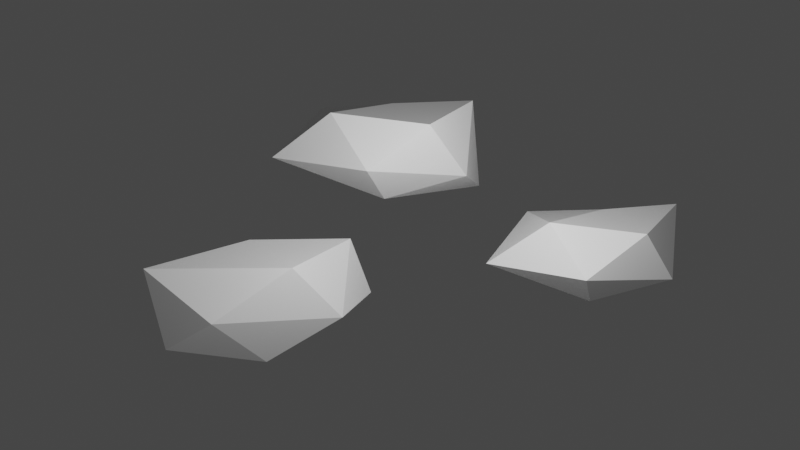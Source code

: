 # Source: clouds.blend  (saved by Blender 3.1.7; exported with 4.5.12 LTS)
import bpy
from mathutils import Matrix  # noqa: F401  (used for matrix-valued properties, if any)

bpy.ops.wm.read_factory_settings(use_empty=True)
scene = bpy.context.scene
scene.name = 'Scene'

# ---- collections
col_collection = bpy.data.collections.new('Collection'); scene.collection.children.link(col_collection)

# ---- materials (node trees are filled in below, after node groups)
mat_cloud = bpy.data.materials.new('cloud')

# ---- material node trees
mat_cloud.use_nodes = True; mat_cloud.node_tree.nodes.clear()
_N = mat_cloud.node_tree.nodes; _L = mat_cloud.node_tree.links
n0 = _N.new('ShaderNodeBsdfPrincipled'); n0.name = 'Principled BSDF'; n0.location = (10, 300)
n0.distribution = 'GGX'
n0.subsurface_method = 'RANDOM_WALK_SKIN'
n0.inputs[0].default_value = (1.0, 1.0, 1.0, 1.0)
n0.inputs[3].default_value = 1.45
n0.inputs[27].default_value = (0.0, 0.0, 0.0, 1.0)
n0.inputs[28].default_value = 1.0
n1 = _N.new('ShaderNodeOutputMaterial'); n1.name = 'Material Output'; n1.location = (300, 300)
_L.new(n0.outputs[0], n1.inputs[0])
n1.is_active_output = True

# ---- world
world_world = bpy.data.worlds.new('World'); scene.world = world_world
world_world.use_nodes = True; world_world.node_tree.nodes.clear()
_N = world_world.node_tree.nodes; _L = world_world.node_tree.links
n0 = _N.new('ShaderNodeOutputWorld'); n0.name = 'World Output'; n0.location = (300, 300)
n1 = _N.new('ShaderNodeBackground'); n1.name = 'Background'; n1.location = (10, 300)
n1.inputs[0].default_value = (0.05088, 0.05088, 0.05088, 1.0)
_L.new(n1.outputs[0], n0.inputs[0])
n0.is_active_output = True
world_world.color = (0.05088, 0.05088, 0.05088)
world_world.use_sun_shadow = False
world_world.sun_shadow_jitter_overblur = 0.0

# ---- cameras
cam_camera = bpy.data.cameras.new('Camera')
cam_camera.clip_end = 100.0
cam_camera.ortho_scale = 7.314

# ---- lights
light_light = bpy.data.lights.new('Light', 'POINT')
light_light.transmission_factor = 0.0
light_light.energy = 1740.0
light_light.shadow_soft_size = 0.1
light_light.shadow_maximum_resolution = 0.006
light_light.use_absolute_resolution = True

# ---- meshes
me_icosphere_004 = bpy.data.meshes.new('Icosphere.004')
me_icosphere_004.from_pydata([(-0.2737, -0.2313, -1.286), (0.9488, -1.306, -0.5059), (-0.8886, -2.809, -0.22), (-1.592, -0.3887, -0.3886), (-1.216, 3.049, -1.216), (0.7723, 1.42, -0.7612), (0.3098, -1.866, 0.7982), (-1.257, -1.372, 0.8799), (-1.348, 1.488, 0.6108), (0.429, 1.825, 1.002), (1.403, 0.06234, 0.5023), (0.1339, -0.2059, 0.9727)], [], [(0, 1, 2), (1, 0, 5), (0, 2, 3), (0, 3, 4), (0, 4, 5), (1, 5, 10), (2, 1, 6), (3, 2, 7), (4, 3, 8), (5, 4, 9), (1, 10, 6), (2, 6, 7), (3, 7, 8), (4, 8, 9), (5, 9, 10), (6, 10, 11), (7, 6, 11), (8, 7, 11), (9, 8, 11), (10, 9, 11)])
_uv = me_icosphere_004.uv_layers.new(name='UVMap')
_uv.uv.foreach_set('vector', [0.2003, 0.4571, 0.182, 0.3806, 0.2884, 0.3262, 0.08242, 0.7418, 0.1438, 0.8087, 0.08363, 0.8935, 0.2003, 0.4571, 0.2884, 0.3262, 0.2884, 0.4657, 0.2003, 0.4571, 0.2884, 0.4657, 0.2091, 0.6454, 0.1438, 0.8087, 0.1438, 0.9919, 0.08363, 0.8935, 0.08242, 0.7418, 0.08363, 0.8935, 0.01379, 0.8107, 0.1202, 0.664, 0.08242, 0.7418, 0.03597, 0.707, 0.9822, 0.1948, 0.9923, 0.3308, 0.921, 0.2612, 0.9923, 0.001878, 0.9822, 0.1948, 0.9088, 0.1029, 0.08363, 0.8935, 0.1438, 0.9919, 0.001878, 0.9085, 0.08242, 0.7418, 0.01379, 0.8107, 0.03597, 0.707, 0.7169, 0.3235, 0.6592, 0.2701, 0.745, 0.2417, 0.9822, 0.1948, 0.921, 0.2612, 0.9088, 0.1029, 0.7209, 0.001878, 0.745, 0.08416, 0.6509, 0.06588, 0.08363, 0.8935, 0.001878, 0.9085, 0.01379, 0.8107, 0.6592, 0.2701, 0.5951, 0.1649, 0.6687, 0.1779, 0.745, 0.2417, 0.6592, 0.2701, 0.6687, 0.1779, 0.745, 0.08416, 0.745, 0.2417, 0.6687, 0.1779, 0.6509, 0.06588, 0.745, 0.08416, 0.6687, 0.1779, 0.5951, 0.1649, 0.6509, 0.06588, 0.6687, 0.1779])
me_icosphere_004.materials.append(mat_cloud)
me_icosphere_004.use_remesh_fix_poles = True
me_icosphere_004.use_remesh_preserve_attributes = False
me_icosphere_004.update()
me_icosphere_003 = bpy.data.meshes.new('Icosphere.003')
me_icosphere_003.from_pydata([(-0.4536, 0.03885, -1.881), (0.8007, -1.696, -0.5622), (-0.3843, -2.364, -1.277), (-2.129, -0.1423, -0.6834), (-0.4274, 2.793, -0.5064), (0.733, 1.455, -0.7775), (0.03265, -2.903, 0.6523), (-1.469, -1.655, 0.5425), (-0.8582, 1.43, 0.5321), (0.5275, 1.798, 0.9949), (1.308, 0.0002107, 0.5787), (0.0529, -0.4833, 1.091)], [], [(0, 1, 2), (1, 0, 5), (0, 2, 3), (0, 3, 4), (0, 4, 5), (1, 5, 10), (2, 1, 6), (3, 2, 7), (4, 3, 8), (5, 4, 9), (1, 10, 6), (2, 6, 7), (3, 7, 8), (4, 8, 9), (5, 9, 10), (6, 10, 11), (7, 6, 11), (8, 7, 11), (9, 8, 11), (10, 9, 11)])
_uv = me_icosphere_003.uv_layers.new(name='UVMap')
_uv.uv.foreach_set('vector', [0.3172, 0.7948, 0.4386, 0.8615, 0.378, 0.9173, 0.4386, 0.8615, 0.3172, 0.7948, 0.3834, 0.6961, 0.6047, 0.8203, 0.6047, 0.9341, 0.4939, 0.8483, 0.6047, 0.8203, 0.4939, 0.8483, 0.5351, 0.665, 0.3172, 0.7948, 0.3363, 0.6368, 0.3834, 0.6961, 0.4386, 0.8615, 0.3834, 0.6961, 0.4792, 0.7559, 0.378, 0.9173, 0.4386, 0.8615, 0.4792, 0.9257, 0.9143, 0.6754, 0.9143, 0.8339, 0.8273, 0.7463, 0.8035, 0.3054, 0.7487, 0.1265, 0.8341, 0.2221, 0.3834, 0.6961, 0.3363, 0.6368, 0.4446, 0.6663, 0.4386, 0.8615, 0.4792, 0.7559, 0.4792, 0.9257, 0.9143, 0.8339, 0.8034, 0.8507, 0.8273, 0.7463, 0.7487, 0.1265, 0.8314, 0.04898, 0.8341, 0.2221, 0.8035, 0.3054, 0.8341, 0.2221, 0.9047, 0.2582, 0.3834, 0.6961, 0.4446, 0.6663, 0.4792, 0.7559, 0.9497, 0.9349, 0.9181, 0.7626, 0.9859, 0.8041, 0.8314, 0.04898, 0.9051, 0.001878, 0.9051, 0.1295, 0.8341, 0.2221, 0.8314, 0.04898, 0.9051, 0.1295, 0.9047, 0.2582, 0.8341, 0.2221, 0.9051, 0.1295, 0.9181, 0.7626, 0.9859, 0.6754, 0.9859, 0.8041])
me_icosphere_003.materials.append(mat_cloud)
me_icosphere_003.use_remesh_fix_poles = True
me_icosphere_003.use_remesh_preserve_attributes = False
me_icosphere_003.update()
me_icosphere_002 = bpy.data.meshes.new('Icosphere.002')
me_icosphere_002.from_pydata([(-0.2737, -0.2313, -1.286), (0.9488, -1.306, -0.5059), (-0.8886, -2.809, -0.22), (-1.592, -0.3887, -0.3886), (-1.216, 3.049, -1.216), (0.7723, 1.42, -0.7612), (0.3098, -1.866, 0.7982), (-1.257, -1.372, 0.8799), (-1.348, 1.488, 0.6108), (0.429, 1.825, 1.002), (1.403, 0.06234, 0.5023), (0.1339, -0.2059, 0.9727)], [], [(0, 1, 2), (1, 0, 5), (0, 2, 3), (0, 3, 4), (0, 4, 5), (1, 5, 10), (2, 1, 6), (3, 2, 7), (4, 3, 8), (5, 4, 9), (1, 10, 6), (2, 6, 7), (3, 7, 8), (4, 8, 9), (5, 9, 10), (6, 10, 11), (7, 6, 11), (8, 7, 11), (9, 8, 11), (10, 9, 11)])
_uv = me_icosphere_002.uv_layers.new(name='UVMap')
_uv.uv.foreach_set('vector', [0.2003, 0.78, 0.182, 0.7036, 0.2884, 0.6492, 0.884, 0.4216, 0.9454, 0.4885, 0.8852, 0.5733, 0.2003, 0.78, 0.2884, 0.6492, 0.2884, 0.7887, 0.2003, 0.78, 0.2884, 0.7887, 0.2091, 0.9684, 0.9454, 0.4885, 0.9454, 0.6717, 0.8852, 0.5733, 0.884, 0.4216, 0.8852, 0.5733, 0.8153, 0.4905, 0.9218, 0.3438, 0.884, 0.4216, 0.8375, 0.3868, 0.7232, 0.8621, 0.7333, 0.9981, 0.662, 0.9286, 0.7333, 0.6692, 0.7232, 0.8621, 0.6498, 0.7702, 0.8852, 0.5733, 0.9454, 0.6717, 0.8034, 0.5883, 0.884, 0.4216, 0.8153, 0.4905, 0.8375, 0.3868, 0.7716, 0.6655, 0.7139, 0.612, 0.7997, 0.5836, 0.7232, 0.8621, 0.662, 0.9286, 0.6498, 0.7702, 0.7756, 0.3438, 0.7997, 0.4261, 0.7056, 0.4078, 0.8852, 0.5733, 0.8034, 0.5883, 0.8153, 0.4905, 0.7139, 0.612, 0.6498, 0.5068, 0.7234, 0.5199, 0.7997, 0.5836, 0.7139, 0.612, 0.7234, 0.5199, 0.7997, 0.4261, 0.7997, 0.5836, 0.7234, 0.5199, 0.7056, 0.4078, 0.7997, 0.4261, 0.7234, 0.5199, 0.6498, 0.5068, 0.7056, 0.4078, 0.7234, 0.5199])
me_icosphere_002.materials.append(mat_cloud)
me_icosphere_002.use_remesh_fix_poles = True
me_icosphere_002.use_remesh_preserve_attributes = False
me_icosphere_002.update()

# ---- objects
ob_light = bpy.data.objects.new('Light', light_light)
ob_camera = bpy.data.objects.new('Camera', cam_camera)
ob_icosphere_004 = bpy.data.objects.new('Icosphere.004', me_icosphere_004)
ob_icosphere_003 = bpy.data.objects.new('Icosphere.003', me_icosphere_003)
ob_icosphere_002 = bpy.data.objects.new('Icosphere.002', me_icosphere_002)

# ---- transforms, parenting, visibility, modifiers, constraints
ob_light.location = (6.417, -2.757, 1.956)
ob_light.rotation_euler = (0.6503, 0.05522, 1.866)
ob_light.lock_rotations_4d = False
ob_light.empty_display_type = 'ARROWS'
ob_light.color = (0.0, 0.0, 0.0, 0.0)
ob_light.lineart.crease_threshold = 0.0
ob_camera.location = (21.67, -13.8, 3.75)
ob_camera.rotation_euler = (1.449, 0.01458, 1.069)
ob_camera.lock_rotations_4d = False
ob_camera.empty_display_type = 'ARROWS'
ob_camera.color = (0.0, 0.0, 0.0, 0.0)
ob_camera.display_type = 'WIRE'
ob_camera.lineart.crease_threshold = 0.0
ob_icosphere_004.location = (0.9865, 3.072, -0.1091)
ob_icosphere_003.location = (-1.623, -4.464, -0.6398)
ob_icosphere_002.location = (-1.3, -1.284, 2.45)

# ---- collection membership
col_collection.objects.link(ob_light)
col_collection.objects.link(ob_camera)
col_collection.objects.link(ob_icosphere_004)
col_collection.objects.link(ob_icosphere_003)
col_collection.objects.link(ob_icosphere_002)

# ---- scene / render settings (as saved in the file)
scene.camera = ob_camera
scene.frame_start = 1; scene.frame_end = 250; scene.frame_set(1)
scene.render.engine = 'CYCLES'
scene.render.film_transparent = True
scene.cycles.sampling_pattern = 'TABULATED_SOBOL'
scene.cycles.use_light_tree = False
scene.view_settings.view_transform = 'Filmic'
bpy.context.view_layer.update()
